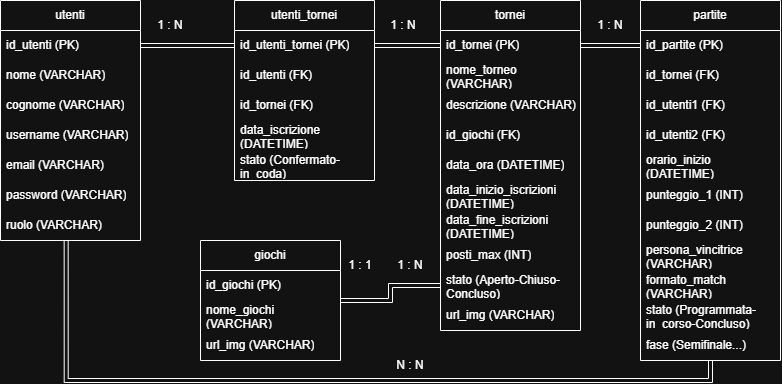

The diagram above was exported from draw.io. Its source (the exported page's mxGraphModel, read from the mxfile embedded in the PNG):
<mxGraphModel dx="824" dy="506" grid="1" gridSize="10" guides="1" tooltips="1" connect="1" arrows="1" fold="1" page="1" pageScale="1" pageWidth="827" pageHeight="1169" math="0" shadow="0">
  <root>
    <mxCell id="0" />
    <mxCell id="1" parent="0" />
    <mxCell id="JozonH0tD9gGWnxMUf1N-1" parent="1" style="swimlane;fontStyle=0;childLayout=stackLayout;horizontal=1;startSize=30;horizontalStack=0;resizeParent=1;resizeParentMax=0;resizeLast=0;collapsible=1;marginBottom=0;whiteSpace=wrap;html=1;" value="utenti" vertex="1">
      <mxGeometry height="240" width="140" x="40" y="80" as="geometry" />
    </mxCell>
    <mxCell id="JozonH0tD9gGWnxMUf1N-2" parent="JozonH0tD9gGWnxMUf1N-1" style="text;strokeColor=none;fillColor=none;align=left;verticalAlign=middle;spacingLeft=4;spacingRight=4;overflow=hidden;points=[[0,0.5],[1,0.5]];portConstraint=eastwest;rotatable=0;whiteSpace=wrap;html=1;" value="id_utenti (PK)" vertex="1">
      <mxGeometry height="30" width="140" y="30" as="geometry" />
    </mxCell>
    <mxCell id="YE_wgrbY5eZtEBlJcb0h-25" parent="JozonH0tD9gGWnxMUf1N-1" style="text;strokeColor=none;fillColor=none;align=left;verticalAlign=middle;spacingLeft=4;spacingRight=4;overflow=hidden;points=[[0,0.5],[1,0.5]];portConstraint=eastwest;rotatable=0;whiteSpace=wrap;html=1;" value="nome (VARCHAR)" vertex="1">
      <mxGeometry height="30" width="140" y="60" as="geometry" />
    </mxCell>
    <mxCell id="YE_wgrbY5eZtEBlJcb0h-26" parent="JozonH0tD9gGWnxMUf1N-1" style="text;strokeColor=none;fillColor=none;align=left;verticalAlign=middle;spacingLeft=4;spacingRight=4;overflow=hidden;points=[[0,0.5],[1,0.5]];portConstraint=eastwest;rotatable=0;whiteSpace=wrap;html=1;" value="cognome (VARCHAR)" vertex="1">
      <mxGeometry height="30" width="140" y="90" as="geometry" />
    </mxCell>
    <mxCell id="JozonH0tD9gGWnxMUf1N-3" parent="JozonH0tD9gGWnxMUf1N-1" style="text;strokeColor=none;fillColor=none;align=left;verticalAlign=middle;spacingLeft=4;spacingRight=4;overflow=hidden;points=[[0,0.5],[1,0.5]];portConstraint=eastwest;rotatable=0;whiteSpace=wrap;html=1;" value="username (VARCHAR)" vertex="1">
      <mxGeometry height="30" width="140" y="120" as="geometry" />
    </mxCell>
    <mxCell id="JozonH0tD9gGWnxMUf1N-11" parent="JozonH0tD9gGWnxMUf1N-1" style="text;strokeColor=none;fillColor=none;align=left;verticalAlign=middle;spacingLeft=4;spacingRight=4;overflow=hidden;points=[[0,0.5],[1,0.5]];portConstraint=eastwest;rotatable=0;whiteSpace=wrap;html=1;" value="email (VARCHAR)" vertex="1">
      <mxGeometry height="30" width="140" y="150" as="geometry" />
    </mxCell>
    <mxCell id="JozonH0tD9gGWnxMUf1N-10" parent="JozonH0tD9gGWnxMUf1N-1" style="text;strokeColor=none;fillColor=none;align=left;verticalAlign=middle;spacingLeft=4;spacingRight=4;overflow=hidden;points=[[0,0.5],[1,0.5]];portConstraint=eastwest;rotatable=0;whiteSpace=wrap;html=1;" value="password (VARCHAR)" vertex="1">
      <mxGeometry height="30" width="140" y="180" as="geometry" />
    </mxCell>
    <mxCell id="JozonH0tD9gGWnxMUf1N-12" parent="JozonH0tD9gGWnxMUf1N-1" style="text;strokeColor=none;fillColor=none;align=left;verticalAlign=middle;spacingLeft=4;spacingRight=4;overflow=hidden;points=[[0,0.5],[1,0.5]];portConstraint=eastwest;rotatable=0;whiteSpace=wrap;html=1;" value="ruolo (VARCHAR)" vertex="1">
      <mxGeometry height="30" width="140" y="210" as="geometry" />
    </mxCell>
    <mxCell id="JozonH0tD9gGWnxMUf1N-5" parent="1" style="swimlane;fontStyle=0;childLayout=stackLayout;horizontal=1;startSize=30;horizontalStack=0;resizeParent=1;resizeParentMax=0;resizeLast=0;collapsible=1;marginBottom=0;whiteSpace=wrap;html=1;" value="tornei" vertex="1">
      <mxGeometry height="330" width="140" x="480" y="80" as="geometry" />
    </mxCell>
    <mxCell id="JozonH0tD9gGWnxMUf1N-6" parent="JozonH0tD9gGWnxMUf1N-5" style="text;strokeColor=none;fillColor=none;align=left;verticalAlign=middle;spacingLeft=4;spacingRight=4;overflow=hidden;points=[[0,0.5],[1,0.5]];portConstraint=eastwest;rotatable=0;whiteSpace=wrap;html=1;" value="id_tornei (PK)" vertex="1">
      <mxGeometry height="30" width="140" y="30" as="geometry" />
    </mxCell>
    <mxCell id="JozonH0tD9gGWnxMUf1N-7" parent="JozonH0tD9gGWnxMUf1N-5" style="text;strokeColor=none;fillColor=none;align=left;verticalAlign=middle;spacingLeft=4;spacingRight=4;overflow=hidden;points=[[0,0.5],[1,0.5]];portConstraint=eastwest;rotatable=0;whiteSpace=wrap;html=1;" value="nome_torneo (VARCHAR)" vertex="1">
      <mxGeometry height="30" width="140" y="60" as="geometry" />
    </mxCell>
    <mxCell id="JozonH0tD9gGWnxMUf1N-14" parent="JozonH0tD9gGWnxMUf1N-5" style="text;strokeColor=none;fillColor=none;align=left;verticalAlign=middle;spacingLeft=4;spacingRight=4;overflow=hidden;points=[[0,0.5],[1,0.5]];portConstraint=eastwest;rotatable=0;whiteSpace=wrap;html=1;" value="descrizione (VARCHAR)" vertex="1">
      <mxGeometry height="30" width="140" y="90" as="geometry" />
    </mxCell>
    <mxCell id="YE_wgrbY5eZtEBlJcb0h-5" parent="JozonH0tD9gGWnxMUf1N-5" style="text;strokeColor=none;fillColor=none;align=left;verticalAlign=middle;spacingLeft=4;spacingRight=4;overflow=hidden;points=[[0,0.5],[1,0.5]];portConstraint=eastwest;rotatable=0;whiteSpace=wrap;html=1;" value="id_giochi (FK)" vertex="1">
      <mxGeometry height="30" width="140" y="120" as="geometry" />
    </mxCell>
    <mxCell id="YE_wgrbY5eZtEBlJcb0h-6" parent="JozonH0tD9gGWnxMUf1N-5" style="text;strokeColor=none;fillColor=none;align=left;verticalAlign=middle;spacingLeft=4;spacingRight=4;overflow=hidden;points=[[0,0.5],[1,0.5]];portConstraint=eastwest;rotatable=0;whiteSpace=wrap;html=1;" value="data_ora (DATETIME)" vertex="1">
      <mxGeometry height="30" width="140" y="150" as="geometry" />
    </mxCell>
    <mxCell id="JozonH0tD9gGWnxMUf1N-15" parent="JozonH0tD9gGWnxMUf1N-5" style="text;strokeColor=none;fillColor=none;align=left;verticalAlign=middle;spacingLeft=4;spacingRight=4;overflow=hidden;points=[[0,0.5],[1,0.5]];portConstraint=eastwest;rotatable=0;whiteSpace=wrap;html=1;" value="data_inizio_iscrizioni (DATETIME)" vertex="1">
      <mxGeometry height="30" width="140" y="180" as="geometry" />
    </mxCell>
    <mxCell id="JozonH0tD9gGWnxMUf1N-16" parent="JozonH0tD9gGWnxMUf1N-5" style="text;strokeColor=none;fillColor=none;align=left;verticalAlign=middle;spacingLeft=4;spacingRight=4;overflow=hidden;points=[[0,0.5],[1,0.5]];portConstraint=eastwest;rotatable=0;whiteSpace=wrap;html=1;" value="data_fine_iscrizioni (DATETIME)" vertex="1">
      <mxGeometry height="30" width="140" y="210" as="geometry" />
    </mxCell>
    <mxCell id="YE_wgrbY5eZtEBlJcb0h-7" parent="JozonH0tD9gGWnxMUf1N-5" style="text;strokeColor=none;fillColor=none;align=left;verticalAlign=middle;spacingLeft=4;spacingRight=4;overflow=hidden;points=[[0,0.5],[1,0.5]];portConstraint=eastwest;rotatable=0;whiteSpace=wrap;html=1;" value="posti_max (INT)" vertex="1">
      <mxGeometry height="30" width="140" y="240" as="geometry" />
    </mxCell>
    <mxCell id="JozonH0tD9gGWnxMUf1N-8" parent="JozonH0tD9gGWnxMUf1N-5" style="text;strokeColor=none;fillColor=none;align=left;verticalAlign=middle;spacingLeft=4;spacingRight=4;overflow=hidden;points=[[0,0.5],[1,0.5]];portConstraint=eastwest;rotatable=0;whiteSpace=wrap;html=1;" value="stato (Aperto-Chiuso-Concluso)" vertex="1">
      <mxGeometry height="30" width="140" y="270" as="geometry" />
    </mxCell>
    <mxCell id="YE_wgrbY5eZtEBlJcb0h-27" parent="JozonH0tD9gGWnxMUf1N-5" style="text;strokeColor=none;fillColor=none;align=left;verticalAlign=middle;spacingLeft=4;spacingRight=4;overflow=hidden;points=[[0,0.5],[1,0.5]];portConstraint=eastwest;rotatable=0;whiteSpace=wrap;html=1;" value="url_img (VARCHAR)" vertex="1">
      <mxGeometry height="30" width="140" y="300" as="geometry" />
    </mxCell>
    <mxCell id="JozonH0tD9gGWnxMUf1N-17" parent="1" style="swimlane;fontStyle=0;childLayout=stackLayout;horizontal=1;startSize=30;horizontalStack=0;resizeParent=1;resizeParentMax=0;resizeLast=0;collapsible=1;marginBottom=0;whiteSpace=wrap;html=1;" value="utenti_tornei" vertex="1">
      <mxGeometry height="180" width="140" x="274" y="80" as="geometry" />
    </mxCell>
    <mxCell id="JozonH0tD9gGWnxMUf1N-18" parent="JozonH0tD9gGWnxMUf1N-17" style="text;strokeColor=none;fillColor=none;align=left;verticalAlign=middle;spacingLeft=4;spacingRight=4;overflow=hidden;points=[[0,0.5],[1,0.5]];portConstraint=eastwest;rotatable=0;whiteSpace=wrap;html=1;" value="id_utenti_tornei (PK)" vertex="1">
      <mxGeometry height="30" width="140" y="30" as="geometry" />
    </mxCell>
    <mxCell id="JozonH0tD9gGWnxMUf1N-19" parent="JozonH0tD9gGWnxMUf1N-17" style="text;strokeColor=none;fillColor=none;align=left;verticalAlign=middle;spacingLeft=4;spacingRight=4;overflow=hidden;points=[[0,0.5],[1,0.5]];portConstraint=eastwest;rotatable=0;whiteSpace=wrap;html=1;" value="id_utenti (FK)" vertex="1">
      <mxGeometry height="30" width="140" y="60" as="geometry" />
    </mxCell>
    <mxCell id="JozonH0tD9gGWnxMUf1N-20" parent="JozonH0tD9gGWnxMUf1N-17" style="text;strokeColor=none;fillColor=none;align=left;verticalAlign=middle;spacingLeft=4;spacingRight=4;overflow=hidden;points=[[0,0.5],[1,0.5]];portConstraint=eastwest;rotatable=0;whiteSpace=wrap;html=1;" value="id_tornei (FK)" vertex="1">
      <mxGeometry height="30" width="140" y="90" as="geometry" />
    </mxCell>
    <mxCell id="YE_wgrbY5eZtEBlJcb0h-9" parent="JozonH0tD9gGWnxMUf1N-17" style="text;strokeColor=none;fillColor=none;align=left;verticalAlign=middle;spacingLeft=4;spacingRight=4;overflow=hidden;points=[[0,0.5],[1,0.5]];portConstraint=eastwest;rotatable=0;whiteSpace=wrap;html=1;" value="data_iscrizione (DATETIME)" vertex="1">
      <mxGeometry height="30" width="140" y="120" as="geometry" />
    </mxCell>
    <mxCell id="YE_wgrbY5eZtEBlJcb0h-10" parent="JozonH0tD9gGWnxMUf1N-17" style="text;strokeColor=none;fillColor=none;align=left;verticalAlign=middle;spacingLeft=4;spacingRight=4;overflow=hidden;points=[[0,0.5],[1,0.5]];portConstraint=eastwest;rotatable=0;whiteSpace=wrap;html=1;" value="stato (Confermato-in_coda)" vertex="1">
      <mxGeometry height="30" width="140" y="150" as="geometry" />
    </mxCell>
    <mxCell id="YE_wgrbY5eZtEBlJcb0h-2" edge="1" parent="1" source="JozonH0tD9gGWnxMUf1N-2" style="edgeStyle=orthogonalEdgeStyle;rounded=0;orthogonalLoop=1;jettySize=auto;html=1;exitX=1;exitY=0.5;exitDx=0;exitDy=0;entryX=0;entryY=0.5;entryDx=0;entryDy=0;shape=link;" target="JozonH0tD9gGWnxMUf1N-18">
      <mxGeometry relative="1" as="geometry" />
    </mxCell>
    <mxCell id="YE_wgrbY5eZtEBlJcb0h-3" edge="1" parent="1" source="JozonH0tD9gGWnxMUf1N-18" style="edgeStyle=orthogonalEdgeStyle;rounded=0;orthogonalLoop=1;jettySize=auto;html=1;exitX=1;exitY=0.5;exitDx=0;exitDy=0;entryX=0;entryY=0.5;entryDx=0;entryDy=0;shape=link;" target="JozonH0tD9gGWnxMUf1N-6">
      <mxGeometry relative="1" as="geometry" />
    </mxCell>
    <mxCell id="YE_wgrbY5eZtEBlJcb0h-12" parent="1" style="swimlane;fontStyle=0;childLayout=stackLayout;horizontal=1;startSize=30;horizontalStack=0;resizeParent=1;resizeParentMax=0;resizeLast=0;collapsible=1;marginBottom=0;whiteSpace=wrap;html=1;" value="partite" vertex="1">
      <mxGeometry height="360" width="140" x="680" y="80" as="geometry" />
    </mxCell>
    <mxCell id="YE_wgrbY5eZtEBlJcb0h-13" parent="YE_wgrbY5eZtEBlJcb0h-12" style="text;strokeColor=none;fillColor=none;align=left;verticalAlign=middle;spacingLeft=4;spacingRight=4;overflow=hidden;points=[[0,0.5],[1,0.5]];portConstraint=eastwest;rotatable=0;whiteSpace=wrap;html=1;" value="id_partite (PK)" vertex="1">
      <mxGeometry height="30" width="140" y="30" as="geometry" />
    </mxCell>
    <mxCell id="YE_wgrbY5eZtEBlJcb0h-14" parent="YE_wgrbY5eZtEBlJcb0h-12" style="text;strokeColor=none;fillColor=none;align=left;verticalAlign=middle;spacingLeft=4;spacingRight=4;overflow=hidden;points=[[0,0.5],[1,0.5]];portConstraint=eastwest;rotatable=0;whiteSpace=wrap;html=1;" value="id_tornei (FK)" vertex="1">
      <mxGeometry height="30" width="140" y="60" as="geometry" />
    </mxCell>
    <mxCell id="YE_wgrbY5eZtEBlJcb0h-15" parent="YE_wgrbY5eZtEBlJcb0h-12" style="text;strokeColor=none;fillColor=none;align=left;verticalAlign=middle;spacingLeft=4;spacingRight=4;overflow=hidden;points=[[0,0.5],[1,0.5]];portConstraint=eastwest;rotatable=0;whiteSpace=wrap;html=1;" value="id_utenti1 (FK)" vertex="1">
      <mxGeometry height="30" width="140" y="90" as="geometry" />
    </mxCell>
    <mxCell id="YE_wgrbY5eZtEBlJcb0h-16" parent="YE_wgrbY5eZtEBlJcb0h-12" style="text;strokeColor=none;fillColor=none;align=left;verticalAlign=middle;spacingLeft=4;spacingRight=4;overflow=hidden;points=[[0,0.5],[1,0.5]];portConstraint=eastwest;rotatable=0;whiteSpace=wrap;html=1;" value="id_utenti2 (FK)" vertex="1">
      <mxGeometry height="30" width="140" y="120" as="geometry" />
    </mxCell>
    <mxCell id="YE_wgrbY5eZtEBlJcb0h-17" parent="YE_wgrbY5eZtEBlJcb0h-12" style="text;strokeColor=none;fillColor=none;align=left;verticalAlign=middle;spacingLeft=4;spacingRight=4;overflow=hidden;points=[[0,0.5],[1,0.5]];portConstraint=eastwest;rotatable=0;whiteSpace=wrap;html=1;" value="orario_inizio (DATETIME)" vertex="1">
      <mxGeometry height="30" width="140" y="150" as="geometry" />
    </mxCell>
    <mxCell id="YE_wgrbY5eZtEBlJcb0h-18" parent="YE_wgrbY5eZtEBlJcb0h-12" style="text;strokeColor=none;fillColor=none;align=left;verticalAlign=middle;spacingLeft=4;spacingRight=4;overflow=hidden;points=[[0,0.5],[1,0.5]];portConstraint=eastwest;rotatable=0;whiteSpace=wrap;html=1;" value="punteggio_1 (INT)" vertex="1">
      <mxGeometry height="30" width="140" y="180" as="geometry" />
    </mxCell>
    <mxCell id="YE_wgrbY5eZtEBlJcb0h-19" parent="YE_wgrbY5eZtEBlJcb0h-12" style="text;strokeColor=none;fillColor=none;align=left;verticalAlign=middle;spacingLeft=4;spacingRight=4;overflow=hidden;points=[[0,0.5],[1,0.5]];portConstraint=eastwest;rotatable=0;whiteSpace=wrap;html=1;" value="punteggio_2 (INT)" vertex="1">
      <mxGeometry height="30" width="140" y="210" as="geometry" />
    </mxCell>
    <mxCell id="YE_wgrbY5eZtEBlJcb0h-20" parent="YE_wgrbY5eZtEBlJcb0h-12" style="text;strokeColor=none;fillColor=none;align=left;verticalAlign=middle;spacingLeft=4;spacingRight=4;overflow=hidden;points=[[0,0.5],[1,0.5]];portConstraint=eastwest;rotatable=0;whiteSpace=wrap;html=1;" value="persona_vincitrice (VARCHAR)" vertex="1">
      <mxGeometry height="30" width="140" y="240" as="geometry" />
    </mxCell>
    <mxCell id="YE_wgrbY5eZtEBlJcb0h-21" parent="YE_wgrbY5eZtEBlJcb0h-12" style="text;strokeColor=none;fillColor=none;align=left;verticalAlign=middle;spacingLeft=4;spacingRight=4;overflow=hidden;points=[[0,0.5],[1,0.5]];portConstraint=eastwest;rotatable=0;whiteSpace=wrap;html=1;" value="formato_match (VARCHAR)" vertex="1">
      <mxGeometry height="30" width="140" y="270" as="geometry" />
    </mxCell>
    <mxCell id="YE_wgrbY5eZtEBlJcb0h-22" parent="YE_wgrbY5eZtEBlJcb0h-12" style="text;strokeColor=none;fillColor=none;align=left;verticalAlign=middle;spacingLeft=4;spacingRight=4;overflow=hidden;points=[[0,0.5],[1,0.5]];portConstraint=eastwest;rotatable=0;whiteSpace=wrap;html=1;" value="stato (Programmata-in_corso-Concluso)" vertex="1">
      <mxGeometry height="30" width="140" y="300" as="geometry" />
    </mxCell>
    <mxCell id="YE_wgrbY5eZtEBlJcb0h-24" parent="YE_wgrbY5eZtEBlJcb0h-12" style="text;strokeColor=none;fillColor=none;align=left;verticalAlign=middle;spacingLeft=4;spacingRight=4;overflow=hidden;points=[[0,0.5],[1,0.5]];portConstraint=eastwest;rotatable=0;whiteSpace=wrap;html=1;" value="fase (Semifinale...)" vertex="1">
      <mxGeometry height="30" width="140" y="330" as="geometry" />
    </mxCell>
    <mxCell id="YE_wgrbY5eZtEBlJcb0h-23" edge="1" parent="1" source="JozonH0tD9gGWnxMUf1N-6" style="edgeStyle=orthogonalEdgeStyle;rounded=0;orthogonalLoop=1;jettySize=auto;html=1;exitX=1;exitY=0.5;exitDx=0;exitDy=0;entryX=0;entryY=0.5;entryDx=0;entryDy=0;shape=link;" target="YE_wgrbY5eZtEBlJcb0h-13">
      <mxGeometry relative="1" as="geometry" />
    </mxCell>
    <mxCell id="YE_wgrbY5eZtEBlJcb0h-28" parent="1" style="text;html=1;whiteSpace=wrap;strokeColor=none;fillColor=none;align=center;verticalAlign=middle;rounded=0;" value="1 : N" vertex="1">
      <mxGeometry height="30" width="60" x="180" y="90" as="geometry" />
    </mxCell>
    <mxCell id="YE_wgrbY5eZtEBlJcb0h-29" parent="1" style="text;html=1;whiteSpace=wrap;strokeColor=none;fillColor=none;align=center;verticalAlign=middle;rounded=0;" value="1 : N" vertex="1">
      <mxGeometry height="30" width="60" x="413" y="90" as="geometry" />
    </mxCell>
    <mxCell id="YE_wgrbY5eZtEBlJcb0h-30" parent="1" style="text;html=1;whiteSpace=wrap;strokeColor=none;fillColor=none;align=center;verticalAlign=middle;rounded=0;" value="1 : N" vertex="1">
      <mxGeometry height="30" width="60" x="620" y="90" as="geometry" />
    </mxCell>
    <mxCell id="ztMLPJUJQ9rWJb_ZgYwa-7" edge="1" parent="1" source="ztMLPJUJQ9rWJb_ZgYwa-1" style="edgeStyle=orthogonalEdgeStyle;rounded=0;orthogonalLoop=1;jettySize=auto;html=1;exitX=1;exitY=0.5;exitDx=0;exitDy=0;entryX=0;entryY=0.5;entryDx=0;entryDy=0;shape=link;" target="JozonH0tD9gGWnxMUf1N-8">
      <mxGeometry relative="1" as="geometry" />
    </mxCell>
    <mxCell id="ztMLPJUJQ9rWJb_ZgYwa-1" parent="1" style="swimlane;fontStyle=0;childLayout=stackLayout;horizontal=1;startSize=30;horizontalStack=0;resizeParent=1;resizeParentMax=0;resizeLast=0;collapsible=1;marginBottom=0;whiteSpace=wrap;html=1;" value="giochi" vertex="1">
      <mxGeometry height="120" width="140" x="240" y="320" as="geometry" />
    </mxCell>
    <mxCell id="ztMLPJUJQ9rWJb_ZgYwa-2" parent="ztMLPJUJQ9rWJb_ZgYwa-1" style="text;strokeColor=none;fillColor=none;align=left;verticalAlign=middle;spacingLeft=4;spacingRight=4;overflow=hidden;points=[[0,0.5],[1,0.5]];portConstraint=eastwest;rotatable=0;whiteSpace=wrap;html=1;" value="id_giochi (PK)" vertex="1">
      <mxGeometry height="30" width="140" y="30" as="geometry" />
    </mxCell>
    <mxCell id="ztMLPJUJQ9rWJb_ZgYwa-3" parent="ztMLPJUJQ9rWJb_ZgYwa-1" style="text;strokeColor=none;fillColor=none;align=left;verticalAlign=middle;spacingLeft=4;spacingRight=4;overflow=hidden;points=[[0,0.5],[1,0.5]];portConstraint=eastwest;rotatable=0;whiteSpace=wrap;html=1;" value="nome_giochi (VARCHAR)" vertex="1">
      <mxGeometry height="30" width="140" y="60" as="geometry" />
    </mxCell>
    <mxCell id="ztMLPJUJQ9rWJb_ZgYwa-12" parent="ztMLPJUJQ9rWJb_ZgYwa-1" style="text;strokeColor=none;fillColor=none;align=left;verticalAlign=middle;spacingLeft=4;spacingRight=4;overflow=hidden;points=[[0,0.5],[1,0.5]];portConstraint=eastwest;rotatable=0;whiteSpace=wrap;html=1;" value="url_img (VARCHAR)" vertex="1">
      <mxGeometry height="30" width="140" y="90" as="geometry" />
    </mxCell>
    <mxCell id="ztMLPJUJQ9rWJb_ZgYwa-8" edge="1" parent="1" source="YE_wgrbY5eZtEBlJcb0h-12" style="edgeStyle=orthogonalEdgeStyle;rounded=0;orthogonalLoop=1;jettySize=auto;html=1;exitX=0.5;exitY=1;exitDx=0;exitDy=0;entryX=0.469;entryY=1.01;entryDx=0;entryDy=0;entryPerimeter=0;shape=link;" target="JozonH0tD9gGWnxMUf1N-12">
      <mxGeometry relative="1" as="geometry" />
    </mxCell>
    <mxCell id="ztMLPJUJQ9rWJb_ZgYwa-9" parent="1" style="text;html=1;whiteSpace=wrap;strokeColor=none;fillColor=none;align=center;verticalAlign=middle;rounded=0;" value="1 : 1" vertex="1">
      <mxGeometry height="30" width="60" x="370" y="330" as="geometry" />
    </mxCell>
    <mxCell id="ztMLPJUJQ9rWJb_ZgYwa-10" parent="1" style="text;html=1;whiteSpace=wrap;strokeColor=none;fillColor=none;align=center;verticalAlign=middle;rounded=0;" value="N : N" vertex="1">
      <mxGeometry height="30" width="60" x="420" y="430" as="geometry" />
    </mxCell>
    <mxCell id="ztMLPJUJQ9rWJb_ZgYwa-11" parent="1" style="text;html=1;whiteSpace=wrap;strokeColor=none;fillColor=none;align=center;verticalAlign=middle;rounded=0;" value="1 : N" vertex="1">
      <mxGeometry height="30" width="60" x="420" y="330" as="geometry" />
    </mxCell>
  </root>
</mxGraphModel>